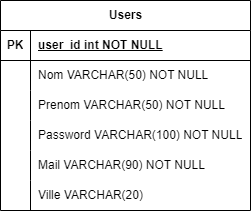

The diagram above was exported from draw.io. Its source (the exported page's mxGraphModel, read from the mxfile embedded in the PNG):
<mxGraphModel dx="1434" dy="746" grid="1" gridSize="10" guides="1" tooltips="1" connect="1" arrows="1" fold="1" page="1" pageScale="1" pageWidth="850" pageHeight="1100" math="0" shadow="0" extFonts="Permanent Marker^https://fonts.googleapis.com/css?family=Permanent+Marker">
  <root>
    <mxCell id="0" />
    <mxCell id="1" parent="0" />
    <mxCell id="3nr6NEPCNHBsxIpnK5sl-9" value="Users" style="shape=table;startSize=30;container=1;collapsible=1;childLayout=tableLayout;fixedRows=1;rowLines=0;fontStyle=1;align=center;resizeLast=1;html=1;" vertex="1" parent="1">
      <mxGeometry x="430" y="120" width="250" height="210" as="geometry">
        <mxRectangle x="410" y="120" width="70" height="30" as="alternateBounds" />
      </mxGeometry>
    </mxCell>
    <mxCell id="3nr6NEPCNHBsxIpnK5sl-10" value="" style="shape=tableRow;horizontal=0;startSize=0;swimlaneHead=0;swimlaneBody=0;fillColor=none;collapsible=0;dropTarget=0;points=[[0,0.5],[1,0.5]];portConstraint=eastwest;top=0;left=0;right=0;bottom=1;" vertex="1" parent="3nr6NEPCNHBsxIpnK5sl-9">
      <mxGeometry y="30" width="250" height="30" as="geometry" />
    </mxCell>
    <mxCell id="3nr6NEPCNHBsxIpnK5sl-11" value="PK" style="shape=partialRectangle;connectable=0;fillColor=none;top=0;left=0;bottom=0;right=0;fontStyle=1;overflow=hidden;whiteSpace=wrap;html=1;" vertex="1" parent="3nr6NEPCNHBsxIpnK5sl-10">
      <mxGeometry width="30" height="30" as="geometry">
        <mxRectangle width="30" height="30" as="alternateBounds" />
      </mxGeometry>
    </mxCell>
    <mxCell id="3nr6NEPCNHBsxIpnK5sl-12" value="&lt;span style=&quot;text-wrap: nowrap;&quot;&gt;user_id int NOT NULL&lt;/span&gt;" style="shape=partialRectangle;connectable=0;fillColor=none;top=0;left=0;bottom=0;right=0;align=left;spacingLeft=6;fontStyle=5;overflow=hidden;whiteSpace=wrap;html=1;" vertex="1" parent="3nr6NEPCNHBsxIpnK5sl-10">
      <mxGeometry x="30" width="220" height="30" as="geometry">
        <mxRectangle width="220" height="30" as="alternateBounds" />
      </mxGeometry>
    </mxCell>
    <mxCell id="3nr6NEPCNHBsxIpnK5sl-13" value="" style="shape=tableRow;horizontal=0;startSize=0;swimlaneHead=0;swimlaneBody=0;fillColor=none;collapsible=0;dropTarget=0;points=[[0,0.5],[1,0.5]];portConstraint=eastwest;top=0;left=0;right=0;bottom=0;" vertex="1" parent="3nr6NEPCNHBsxIpnK5sl-9">
      <mxGeometry y="60" width="250" height="30" as="geometry" />
    </mxCell>
    <mxCell id="3nr6NEPCNHBsxIpnK5sl-14" value="" style="shape=partialRectangle;connectable=0;fillColor=none;top=0;left=0;bottom=0;right=0;editable=1;overflow=hidden;whiteSpace=wrap;html=1;" vertex="1" parent="3nr6NEPCNHBsxIpnK5sl-13">
      <mxGeometry width="30" height="30" as="geometry">
        <mxRectangle width="30" height="30" as="alternateBounds" />
      </mxGeometry>
    </mxCell>
    <mxCell id="3nr6NEPCNHBsxIpnK5sl-15" value="&lt;span style=&quot;text-wrap: nowrap;&quot;&gt;Nom VARCHAR(50) NOT NULL&lt;/span&gt;" style="shape=partialRectangle;connectable=0;fillColor=none;top=0;left=0;bottom=0;right=0;align=left;spacingLeft=6;overflow=hidden;whiteSpace=wrap;html=1;" vertex="1" parent="3nr6NEPCNHBsxIpnK5sl-13">
      <mxGeometry x="30" width="220" height="30" as="geometry">
        <mxRectangle width="220" height="30" as="alternateBounds" />
      </mxGeometry>
    </mxCell>
    <mxCell id="3nr6NEPCNHBsxIpnK5sl-16" value="" style="shape=tableRow;horizontal=0;startSize=0;swimlaneHead=0;swimlaneBody=0;fillColor=none;collapsible=0;dropTarget=0;points=[[0,0.5],[1,0.5]];portConstraint=eastwest;top=0;left=0;right=0;bottom=0;" vertex="1" parent="3nr6NEPCNHBsxIpnK5sl-9">
      <mxGeometry y="90" width="250" height="30" as="geometry" />
    </mxCell>
    <mxCell id="3nr6NEPCNHBsxIpnK5sl-17" value="" style="shape=partialRectangle;connectable=0;fillColor=none;top=0;left=0;bottom=0;right=0;editable=1;overflow=hidden;whiteSpace=wrap;html=1;" vertex="1" parent="3nr6NEPCNHBsxIpnK5sl-16">
      <mxGeometry width="30" height="30" as="geometry">
        <mxRectangle width="30" height="30" as="alternateBounds" />
      </mxGeometry>
    </mxCell>
    <mxCell id="3nr6NEPCNHBsxIpnK5sl-18" value="&lt;span style=&quot;text-wrap: nowrap;&quot;&gt;Prenom&amp;nbsp;&lt;/span&gt;&lt;span style=&quot;text-wrap: nowrap;&quot;&gt;VARCHAR&lt;/span&gt;&lt;span style=&quot;text-wrap: nowrap;&quot;&gt;(50) NOT NULL&lt;/span&gt;" style="shape=partialRectangle;connectable=0;fillColor=none;top=0;left=0;bottom=0;right=0;align=left;spacingLeft=6;overflow=hidden;whiteSpace=wrap;html=1;" vertex="1" parent="3nr6NEPCNHBsxIpnK5sl-16">
      <mxGeometry x="30" width="220" height="30" as="geometry">
        <mxRectangle width="220" height="30" as="alternateBounds" />
      </mxGeometry>
    </mxCell>
    <mxCell id="3nr6NEPCNHBsxIpnK5sl-29" style="shape=tableRow;horizontal=0;startSize=0;swimlaneHead=0;swimlaneBody=0;fillColor=none;collapsible=0;dropTarget=0;points=[[0,0.5],[1,0.5]];portConstraint=eastwest;top=0;left=0;right=0;bottom=0;" vertex="1" parent="3nr6NEPCNHBsxIpnK5sl-9">
      <mxGeometry y="120" width="250" height="30" as="geometry" />
    </mxCell>
    <mxCell id="3nr6NEPCNHBsxIpnK5sl-30" style="shape=partialRectangle;connectable=0;fillColor=none;top=0;left=0;bottom=0;right=0;editable=1;overflow=hidden;whiteSpace=wrap;html=1;" vertex="1" parent="3nr6NEPCNHBsxIpnK5sl-29">
      <mxGeometry width="30" height="30" as="geometry">
        <mxRectangle width="30" height="30" as="alternateBounds" />
      </mxGeometry>
    </mxCell>
    <mxCell id="3nr6NEPCNHBsxIpnK5sl-31" value="Password&amp;nbsp;&lt;span style=&quot;text-wrap: nowrap;&quot;&gt;VARCHAR&lt;/span&gt;&lt;span style=&quot;text-wrap: nowrap;&quot;&gt;(100) NOT NULL&lt;/span&gt;" style="shape=partialRectangle;connectable=0;fillColor=none;top=0;left=0;bottom=0;right=0;align=left;spacingLeft=6;overflow=hidden;whiteSpace=wrap;html=1;" vertex="1" parent="3nr6NEPCNHBsxIpnK5sl-29">
      <mxGeometry x="30" width="220" height="30" as="geometry">
        <mxRectangle width="220" height="30" as="alternateBounds" />
      </mxGeometry>
    </mxCell>
    <mxCell id="3nr6NEPCNHBsxIpnK5sl-19" value="" style="shape=tableRow;horizontal=0;startSize=0;swimlaneHead=0;swimlaneBody=0;fillColor=none;collapsible=0;dropTarget=0;points=[[0,0.5],[1,0.5]];portConstraint=eastwest;top=0;left=0;right=0;bottom=0;" vertex="1" parent="3nr6NEPCNHBsxIpnK5sl-9">
      <mxGeometry y="150" width="250" height="30" as="geometry" />
    </mxCell>
    <mxCell id="3nr6NEPCNHBsxIpnK5sl-20" value="" style="shape=partialRectangle;connectable=0;fillColor=none;top=0;left=0;bottom=0;right=0;editable=1;overflow=hidden;whiteSpace=wrap;html=1;" vertex="1" parent="3nr6NEPCNHBsxIpnK5sl-19">
      <mxGeometry width="30" height="30" as="geometry">
        <mxRectangle width="30" height="30" as="alternateBounds" />
      </mxGeometry>
    </mxCell>
    <mxCell id="3nr6NEPCNHBsxIpnK5sl-21" value="&lt;span style=&quot;text-wrap: nowrap;&quot;&gt;Mail&amp;nbsp;&lt;/span&gt;&lt;span style=&quot;text-wrap: nowrap;&quot;&gt;VARCHAR&lt;/span&gt;&lt;span style=&quot;text-wrap: nowrap;&quot;&gt;(90) NOT NULL&lt;/span&gt;" style="shape=partialRectangle;connectable=0;fillColor=none;top=0;left=0;bottom=0;right=0;align=left;spacingLeft=6;overflow=hidden;whiteSpace=wrap;html=1;" vertex="1" parent="3nr6NEPCNHBsxIpnK5sl-19">
      <mxGeometry x="30" width="220" height="30" as="geometry">
        <mxRectangle width="220" height="30" as="alternateBounds" />
      </mxGeometry>
    </mxCell>
    <mxCell id="3nr6NEPCNHBsxIpnK5sl-22" style="shape=tableRow;horizontal=0;startSize=0;swimlaneHead=0;swimlaneBody=0;fillColor=none;collapsible=0;dropTarget=0;points=[[0,0.5],[1,0.5]];portConstraint=eastwest;top=0;left=0;right=0;bottom=0;" vertex="1" parent="3nr6NEPCNHBsxIpnK5sl-9">
      <mxGeometry y="180" width="250" height="30" as="geometry" />
    </mxCell>
    <mxCell id="3nr6NEPCNHBsxIpnK5sl-23" style="shape=partialRectangle;connectable=0;fillColor=none;top=0;left=0;bottom=0;right=0;editable=1;overflow=hidden;whiteSpace=wrap;html=1;" vertex="1" parent="3nr6NEPCNHBsxIpnK5sl-22">
      <mxGeometry width="30" height="30" as="geometry">
        <mxRectangle width="30" height="30" as="alternateBounds" />
      </mxGeometry>
    </mxCell>
    <mxCell id="3nr6NEPCNHBsxIpnK5sl-24" value="&lt;span style=&quot;text-wrap: nowrap;&quot;&gt;Ville&amp;nbsp;&lt;/span&gt;&lt;span style=&quot;text-wrap: nowrap;&quot;&gt;VARCHAR&lt;/span&gt;&lt;span style=&quot;text-wrap: nowrap;&quot;&gt;(20)&amp;nbsp;&lt;/span&gt;" style="shape=partialRectangle;connectable=0;fillColor=none;top=0;left=0;bottom=0;right=0;align=left;spacingLeft=6;overflow=hidden;whiteSpace=wrap;html=1;" vertex="1" parent="3nr6NEPCNHBsxIpnK5sl-22">
      <mxGeometry x="30" width="220" height="30" as="geometry">
        <mxRectangle width="220" height="30" as="alternateBounds" />
      </mxGeometry>
    </mxCell>
  </root>
</mxGraphModel>